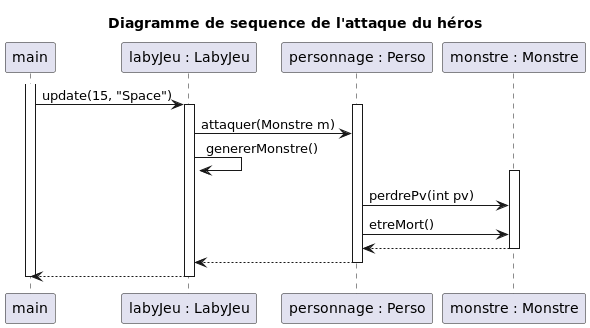

The diagram above was rendered by PlantUML. Its source (embedded in the PNG):
@startuml

title Diagramme de sequence de l'attaque du héros

participant "main" as main
participant "labyJeu : LabyJeu" as labyJeu
participant "personnage : Perso" as personnage
participant "monstre : Monstre" as monstre




activate main
   
    main -> labyJeu : update(15, "Space")

    activate labyJeu
        activate personnage
            labyJeu -> personnage : attaquer(Monstre m)
            labyJeu -> labyJeu : genererMonstre()
            activate monstre
                personnage -> monstre : perdrePv(int pv)
                personnage -> monstre : etreMort()
                monstre --> personnage
            deactivate monstre
            personnage --> labyJeu
        deactivate personnage

        labyJeu --> main
    deactivate labyJeu

deactivate main

@enduml